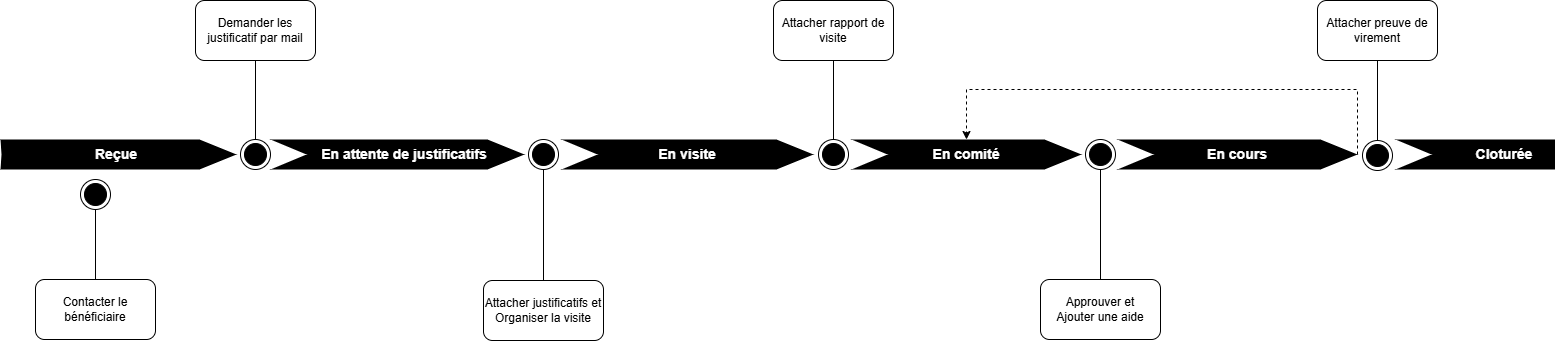

The diagram above was exported from draw.io. Its source (the exported page's mxGraphModel, read from the mxfile embedded in the PNG):
<mxGraphModel dx="3002" dy="1137" grid="1" gridSize="10" guides="1" tooltips="1" connect="1" arrows="1" fold="1" page="1" pageScale="1" pageWidth="827" pageHeight="1169" background="none" math="0" shadow="0">
  <root>
    <mxCell id="0" />
    <mxCell id="1" parent="0" />
    <mxCell id="DXUbrOpYk2QNNhcVvyWc-44" value="Att&lt;span style=&quot;background-color: transparent; color: light-dark(rgb(0, 0, 0), rgb(255, 255, 255));&quot;&gt;acher justificatifs et Organiser la visite&lt;/span&gt;" style="rounded=1;whiteSpace=wrap;html=1;" vertex="1" parent="1">
      <mxGeometry x="513" y="641" width="120" height="60" as="geometry" />
    </mxCell>
    <mxCell id="DXUbrOpYk2QNNhcVvyWc-171" style="edgeStyle=orthogonalEdgeStyle;shape=connector;rounded=0;orthogonalLoop=1;jettySize=auto;html=1;entryX=0.5;entryY=0;entryDx=0;entryDy=0;strokeColor=default;align=center;verticalAlign=middle;fontFamily=Helvetica;fontSize=14;fontColor=#FFFFFF;fontStyle=1;labelBackgroundColor=none;endArrow=none;startFill=0;" edge="1" parent="1" source="DXUbrOpYk2QNNhcVvyWc-45" target="DXUbrOpYk2QNNhcVvyWc-163">
      <mxGeometry relative="1" as="geometry" />
    </mxCell>
    <mxCell id="DXUbrOpYk2QNNhcVvyWc-45" value="Attacher rapport de visite" style="rounded=1;whiteSpace=wrap;html=1;" vertex="1" parent="1">
      <mxGeometry x="803" y="361" width="120" height="60" as="geometry" />
    </mxCell>
    <mxCell id="DXUbrOpYk2QNNhcVvyWc-111" value="" style="html=1;shadow=0;dashed=0;align=center;verticalAlign=middle;shape=mxgraph.arrows2.arrow;dy=0;dx=37;notch=1;fontFamily=Helvetica;fontSize=11;labelBackgroundColor=default;strokeColor=none;fillColor=#000000;" vertex="1" parent="1">
      <mxGeometry x="30" y="500" width="236" height="30" as="geometry" />
    </mxCell>
    <mxCell id="DXUbrOpYk2QNNhcVvyWc-112" value="" style="html=1;shadow=0;dashed=0;align=center;verticalAlign=middle;shape=mxgraph.arrows2.arrow;dy=0;dx=37;notch=36;fontFamily=Helvetica;fontSize=11;labelBackgroundColor=default;strokeColor=none;fillColor=#000000;" vertex="1" parent="1">
      <mxGeometry x="300" y="500" width="254" height="30" as="geometry" />
    </mxCell>
    <mxCell id="DXUbrOpYk2QNNhcVvyWc-114" value="&lt;span style=&quot;color: rgba(0, 0, 0, 0); font-family: monospace; font-size: 0px; text-align: start; background-color: rgb(236, 236, 236);&quot;&gt;%3CmxGraphModel%3E%3Croot%3E%3CmxCell%20id%3D%220%22%2F%3E%3CmxCell%20id%3D%221%22%20parent%3D%220%22%2F%3E%3CmxCell%20id%3D%222%22%20value%3D%22%26lt%3Bspan%20style%3D%26quot%3Btext-wrap-mode%3A%20nowrap%3B%26quot%3B%26gt%3BRe%C3%A7ue%26lt%3B%2Fspan%26gt%3B%22%20style%3D%22text%3Bhtml%3D1%3Balign%3Dcenter%3BverticalAlign%3Dmiddle%3BwhiteSpace%3Dwrap%3Brounded%3D0%3BfontFamily%3DHelvetica%3BfontSize%3D14%3BfontColor%3D%23FFFFFF%3BlabelBackgroundColor%3Dnone%3BfontStyle%3D1%22%20vertex%3D%221%22%20parent%3D%221%22%3E%3CmxGeometry%20x%3D%22407.5%22%20y%3D%2250%22%20width%3D%2260%22%20height%3D%2230%22%20as%3D%22geometry%22%2F%3E%3C%2FmxCell%3E%3C%2Froot%3E%3C%2FmxGraphModel%3E&lt;/span&gt;" style="html=1;shadow=0;dashed=0;align=center;verticalAlign=middle;shape=mxgraph.arrows2.arrow;dy=0;dx=37;notch=36;fontFamily=Helvetica;fontSize=11;labelBackgroundColor=default;strokeColor=none;fillColor=#000000;" vertex="1" parent="1">
      <mxGeometry x="591" y="500" width="252" height="30" as="geometry" />
    </mxCell>
    <mxCell id="DXUbrOpYk2QNNhcVvyWc-115" value="" style="html=1;shadow=0;dashed=0;align=center;verticalAlign=middle;shape=mxgraph.arrows2.arrow;dy=0;dx=37;notch=36;fontFamily=Helvetica;fontSize=11;labelBackgroundColor=default;strokeColor=none;fillColor=#000000;" vertex="1" parent="1">
      <mxGeometry x="881" y="500" width="230" height="30" as="geometry" />
    </mxCell>
    <mxCell id="DXUbrOpYk2QNNhcVvyWc-169" style="edgeStyle=orthogonalEdgeStyle;shape=connector;rounded=0;orthogonalLoop=1;jettySize=auto;html=1;entryX=0.5;entryY=1;entryDx=0;entryDy=0;strokeColor=default;align=center;verticalAlign=middle;fontFamily=Helvetica;fontSize=14;fontColor=#FFFFFF;fontStyle=1;labelBackgroundColor=none;endArrow=none;startFill=0;" edge="1" parent="1" source="DXUbrOpYk2QNNhcVvyWc-119" target="DXUbrOpYk2QNNhcVvyWc-165">
      <mxGeometry relative="1" as="geometry" />
    </mxCell>
    <mxCell id="DXUbrOpYk2QNNhcVvyWc-119" value="Approuver et&lt;div&gt;Ajouter une aide&lt;/div&gt;" style="rounded=1;whiteSpace=wrap;html=1;" vertex="1" parent="1">
      <mxGeometry x="1070" y="640" width="120" height="60" as="geometry" />
    </mxCell>
    <mxCell id="DXUbrOpYk2QNNhcVvyWc-176" style="edgeStyle=orthogonalEdgeStyle;shape=connector;rounded=0;orthogonalLoop=1;jettySize=auto;html=1;entryX=0.5;entryY=0;entryDx=0;entryDy=0;dashed=1;strokeColor=default;align=center;verticalAlign=middle;fontFamily=Helvetica;fontSize=14;fontColor=#FFFFFF;fontStyle=1;labelBackgroundColor=none;endArrow=classic;exitX=1;exitY=0.5;exitDx=0;exitDy=0;exitPerimeter=0;" edge="1" parent="1" source="DXUbrOpYk2QNNhcVvyWc-121" target="DXUbrOpYk2QNNhcVvyWc-131">
      <mxGeometry relative="1" as="geometry">
        <Array as="points">
          <mxPoint x="1387" y="450" />
          <mxPoint x="996" y="450" />
        </Array>
      </mxGeometry>
    </mxCell>
    <mxCell id="DXUbrOpYk2QNNhcVvyWc-121" value="" style="html=1;shadow=0;dashed=0;align=center;verticalAlign=middle;shape=mxgraph.arrows2.arrow;dy=0;dx=37;notch=36;fontFamily=Helvetica;fontSize=11;labelBackgroundColor=default;strokeColor=none;fillColor=#000000;" vertex="1" parent="1">
      <mxGeometry x="1147" y="500" width="240" height="30" as="geometry" />
    </mxCell>
    <mxCell id="DXUbrOpYk2QNNhcVvyWc-170" style="edgeStyle=orthogonalEdgeStyle;shape=connector;rounded=0;orthogonalLoop=1;jettySize=auto;html=1;entryX=0.5;entryY=0;entryDx=0;entryDy=0;strokeColor=default;align=center;verticalAlign=middle;fontFamily=Helvetica;fontSize=14;fontColor=#FFFFFF;fontStyle=1;labelBackgroundColor=none;endArrow=none;startFill=0;" edge="1" parent="1" source="DXUbrOpYk2QNNhcVvyWc-122" target="DXUbrOpYk2QNNhcVvyWc-164">
      <mxGeometry relative="1" as="geometry" />
    </mxCell>
    <mxCell id="DXUbrOpYk2QNNhcVvyWc-122" value="Attacher preuve de virement" style="rounded=1;whiteSpace=wrap;html=1;" vertex="1" parent="1">
      <mxGeometry x="1347" y="361" width="120" height="60" as="geometry" />
    </mxCell>
    <mxCell id="DXUbrOpYk2QNNhcVvyWc-123" value="" style="html=1;shadow=0;dashed=0;align=center;verticalAlign=middle;shape=mxgraph.arrows2.arrow;dy=0;dx=0;notch=36;fontFamily=Helvetica;fontSize=11;labelBackgroundColor=default;strokeColor=none;fillColor=#000000;" vertex="1" parent="1">
      <mxGeometry x="1425" y="500" width="160" height="30" as="geometry" />
    </mxCell>
    <mxCell id="DXUbrOpYk2QNNhcVvyWc-128" value="&lt;span style=&quot;text-wrap-mode: nowrap;&quot;&gt;Reçue&lt;/span&gt;" style="text;html=1;align=center;verticalAlign=middle;whiteSpace=wrap;rounded=0;fontFamily=Helvetica;fontSize=14;fontColor=#FFFFFF;labelBackgroundColor=none;fontStyle=1" vertex="1" parent="1">
      <mxGeometry x="116" y="500" width="60" height="30" as="geometry" />
    </mxCell>
    <mxCell id="DXUbrOpYk2QNNhcVvyWc-129" value="&lt;span style=&quot;text-wrap-mode: nowrap;&quot;&gt;En attente de justificatifs&lt;/span&gt;" style="text;html=1;align=center;verticalAlign=middle;whiteSpace=wrap;rounded=0;fontFamily=Helvetica;fontSize=14;fontColor=#FFFFFF;labelBackgroundColor=none;fontStyle=1" vertex="1" parent="1">
      <mxGeometry x="369" y="500" width="130" height="30" as="geometry" />
    </mxCell>
    <mxCell id="DXUbrOpYk2QNNhcVvyWc-130" value="&lt;span style=&quot;text-wrap-mode: nowrap;&quot;&gt;En visite&lt;/span&gt;" style="text;html=1;align=center;verticalAlign=middle;whiteSpace=wrap;rounded=0;fontFamily=Helvetica;fontSize=14;fontColor=#FFFFFF;labelBackgroundColor=none;fontStyle=1" vertex="1" parent="1">
      <mxGeometry x="687" y="500" width="60" height="30" as="geometry" />
    </mxCell>
    <mxCell id="DXUbrOpYk2QNNhcVvyWc-131" value="&lt;span style=&quot;text-wrap-mode: nowrap;&quot;&gt;En comité&lt;/span&gt;" style="text;html=1;align=center;verticalAlign=middle;whiteSpace=wrap;rounded=0;fontFamily=Helvetica;fontSize=14;fontColor=#FFFFFF;labelBackgroundColor=none;fontStyle=1" vertex="1" parent="1">
      <mxGeometry x="966" y="500" width="60" height="30" as="geometry" />
    </mxCell>
    <mxCell id="DXUbrOpYk2QNNhcVvyWc-132" value="&lt;span style=&quot;text-wrap-mode: nowrap;&quot;&gt;En cours&lt;/span&gt;" style="text;html=1;align=center;verticalAlign=middle;whiteSpace=wrap;rounded=0;fontFamily=Helvetica;fontSize=14;fontColor=#FFFFFF;labelBackgroundColor=none;fontStyle=1" vertex="1" parent="1">
      <mxGeometry x="1237" y="500" width="60" height="30" as="geometry" />
    </mxCell>
    <mxCell id="DXUbrOpYk2QNNhcVvyWc-133" value="&lt;span style=&quot;text-wrap-mode: nowrap;&quot;&gt;Cloturée&lt;/span&gt;" style="text;html=1;align=center;verticalAlign=middle;whiteSpace=wrap;rounded=0;fontFamily=Helvetica;fontSize=14;fontColor=#FFFFFF;labelBackgroundColor=none;fontStyle=1" vertex="1" parent="1">
      <mxGeometry x="1504" y="500" width="60" height="30" as="geometry" />
    </mxCell>
    <mxCell id="DXUbrOpYk2QNNhcVvyWc-141" value="" style="ellipse;html=1;shape=endState;fillColor=#000000;strokeColor=#000000;rounded=0;align=center;verticalAlign=middle;fontFamily=Helvetica;fontSize=14;fontColor=#FFFFFF;fontStyle=1;labelBackgroundColor=none;" vertex="1" parent="1">
      <mxGeometry x="558" y="500" width="30" height="30" as="geometry" />
    </mxCell>
    <mxCell id="DXUbrOpYk2QNNhcVvyWc-168" style="edgeStyle=orthogonalEdgeStyle;shape=connector;rounded=0;orthogonalLoop=1;jettySize=auto;html=1;entryX=0.5;entryY=0;entryDx=0;entryDy=0;strokeColor=default;align=center;verticalAlign=middle;fontFamily=Helvetica;fontSize=14;fontColor=#FFFFFF;fontStyle=1;labelBackgroundColor=none;endArrow=none;endFill=1;startFill=0;" edge="1" parent="1" source="DXUbrOpYk2QNNhcVvyWc-153" target="DXUbrOpYk2QNNhcVvyWc-162">
      <mxGeometry relative="1" as="geometry" />
    </mxCell>
    <mxCell id="DXUbrOpYk2QNNhcVvyWc-153" value="&lt;font&gt;Demander les justificatif par mail&lt;/font&gt;" style="rounded=1;whiteSpace=wrap;html=1;" vertex="1" parent="1">
      <mxGeometry x="225" y="361" width="120" height="60" as="geometry" />
    </mxCell>
    <mxCell id="DXUbrOpYk2QNNhcVvyWc-154" value="Contacter le bénéficiaire" style="rounded=1;whiteSpace=wrap;html=1;" vertex="1" parent="1">
      <mxGeometry x="65" y="640" width="120" height="60" as="geometry" />
    </mxCell>
    <mxCell id="DXUbrOpYk2QNNhcVvyWc-159" value="" style="endArrow=none;html=1;rounded=0;strokeColor=default;align=center;verticalAlign=middle;fontFamily=Helvetica;fontSize=14;fontColor=#FFFFFF;fontStyle=1;labelBackgroundColor=none;edgeStyle=orthogonalEdgeStyle;exitX=0.5;exitY=0;exitDx=0;exitDy=0;entryX=0.5;entryY=1;entryDx=0;entryDy=0;" edge="1" parent="1" source="DXUbrOpYk2QNNhcVvyWc-44" target="DXUbrOpYk2QNNhcVvyWc-141">
      <mxGeometry width="50" height="50" relative="1" as="geometry">
        <mxPoint x="572.5" y="605" as="sourcePoint" />
        <mxPoint x="530" y="540" as="targetPoint" />
      </mxGeometry>
    </mxCell>
    <mxCell id="DXUbrOpYk2QNNhcVvyWc-160" value="" style="ellipse;html=1;shape=endState;fillColor=#000000;strokeColor=#000000;rounded=0;align=center;verticalAlign=middle;fontFamily=Helvetica;fontSize=14;fontColor=#FFFFFF;fontStyle=1;labelBackgroundColor=none;" vertex="1" parent="1">
      <mxGeometry x="110" y="540" width="30" height="30" as="geometry" />
    </mxCell>
    <mxCell id="DXUbrOpYk2QNNhcVvyWc-161" value="" style="endArrow=none;html=1;rounded=0;strokeColor=default;align=center;verticalAlign=middle;fontFamily=Helvetica;fontSize=14;fontColor=#FFFFFF;fontStyle=1;labelBackgroundColor=none;edgeStyle=orthogonalEdgeStyle;" edge="1" parent="1">
      <mxGeometry width="50" height="50" relative="1" as="geometry">
        <mxPoint x="125" y="640" as="sourcePoint" />
        <mxPoint x="125" y="570" as="targetPoint" />
      </mxGeometry>
    </mxCell>
    <mxCell id="DXUbrOpYk2QNNhcVvyWc-162" value="" style="ellipse;html=1;shape=endState;fillColor=#000000;strokeColor=#000000;rounded=0;align=center;verticalAlign=middle;fontFamily=Helvetica;fontSize=14;fontColor=#FFFFFF;fontStyle=1;labelBackgroundColor=none;" vertex="1" parent="1">
      <mxGeometry x="270" y="500" width="30" height="30" as="geometry" />
    </mxCell>
    <mxCell id="DXUbrOpYk2QNNhcVvyWc-163" value="" style="ellipse;html=1;shape=endState;fillColor=#000000;strokeColor=#000000;rounded=0;align=center;verticalAlign=middle;fontFamily=Helvetica;fontSize=14;fontColor=#FFFFFF;fontStyle=1;labelBackgroundColor=none;" vertex="1" parent="1">
      <mxGeometry x="848" y="500" width="30" height="30" as="geometry" />
    </mxCell>
    <mxCell id="DXUbrOpYk2QNNhcVvyWc-164" value="" style="ellipse;html=1;shape=endState;fillColor=#000000;strokeColor=#000000;rounded=0;align=center;verticalAlign=middle;fontFamily=Helvetica;fontSize=14;fontColor=#FFFFFF;fontStyle=1;labelBackgroundColor=none;" vertex="1" parent="1">
      <mxGeometry x="1392" y="501" width="30" height="30" as="geometry" />
    </mxCell>
    <mxCell id="DXUbrOpYk2QNNhcVvyWc-165" value="" style="ellipse;html=1;shape=endState;fillColor=#000000;strokeColor=#000000;rounded=0;align=center;verticalAlign=middle;fontFamily=Helvetica;fontSize=14;fontColor=#FFFFFF;fontStyle=1;labelBackgroundColor=none;" vertex="1" parent="1">
      <mxGeometry x="1115" y="500" width="30" height="30" as="geometry" />
    </mxCell>
  </root>
</mxGraphModel>